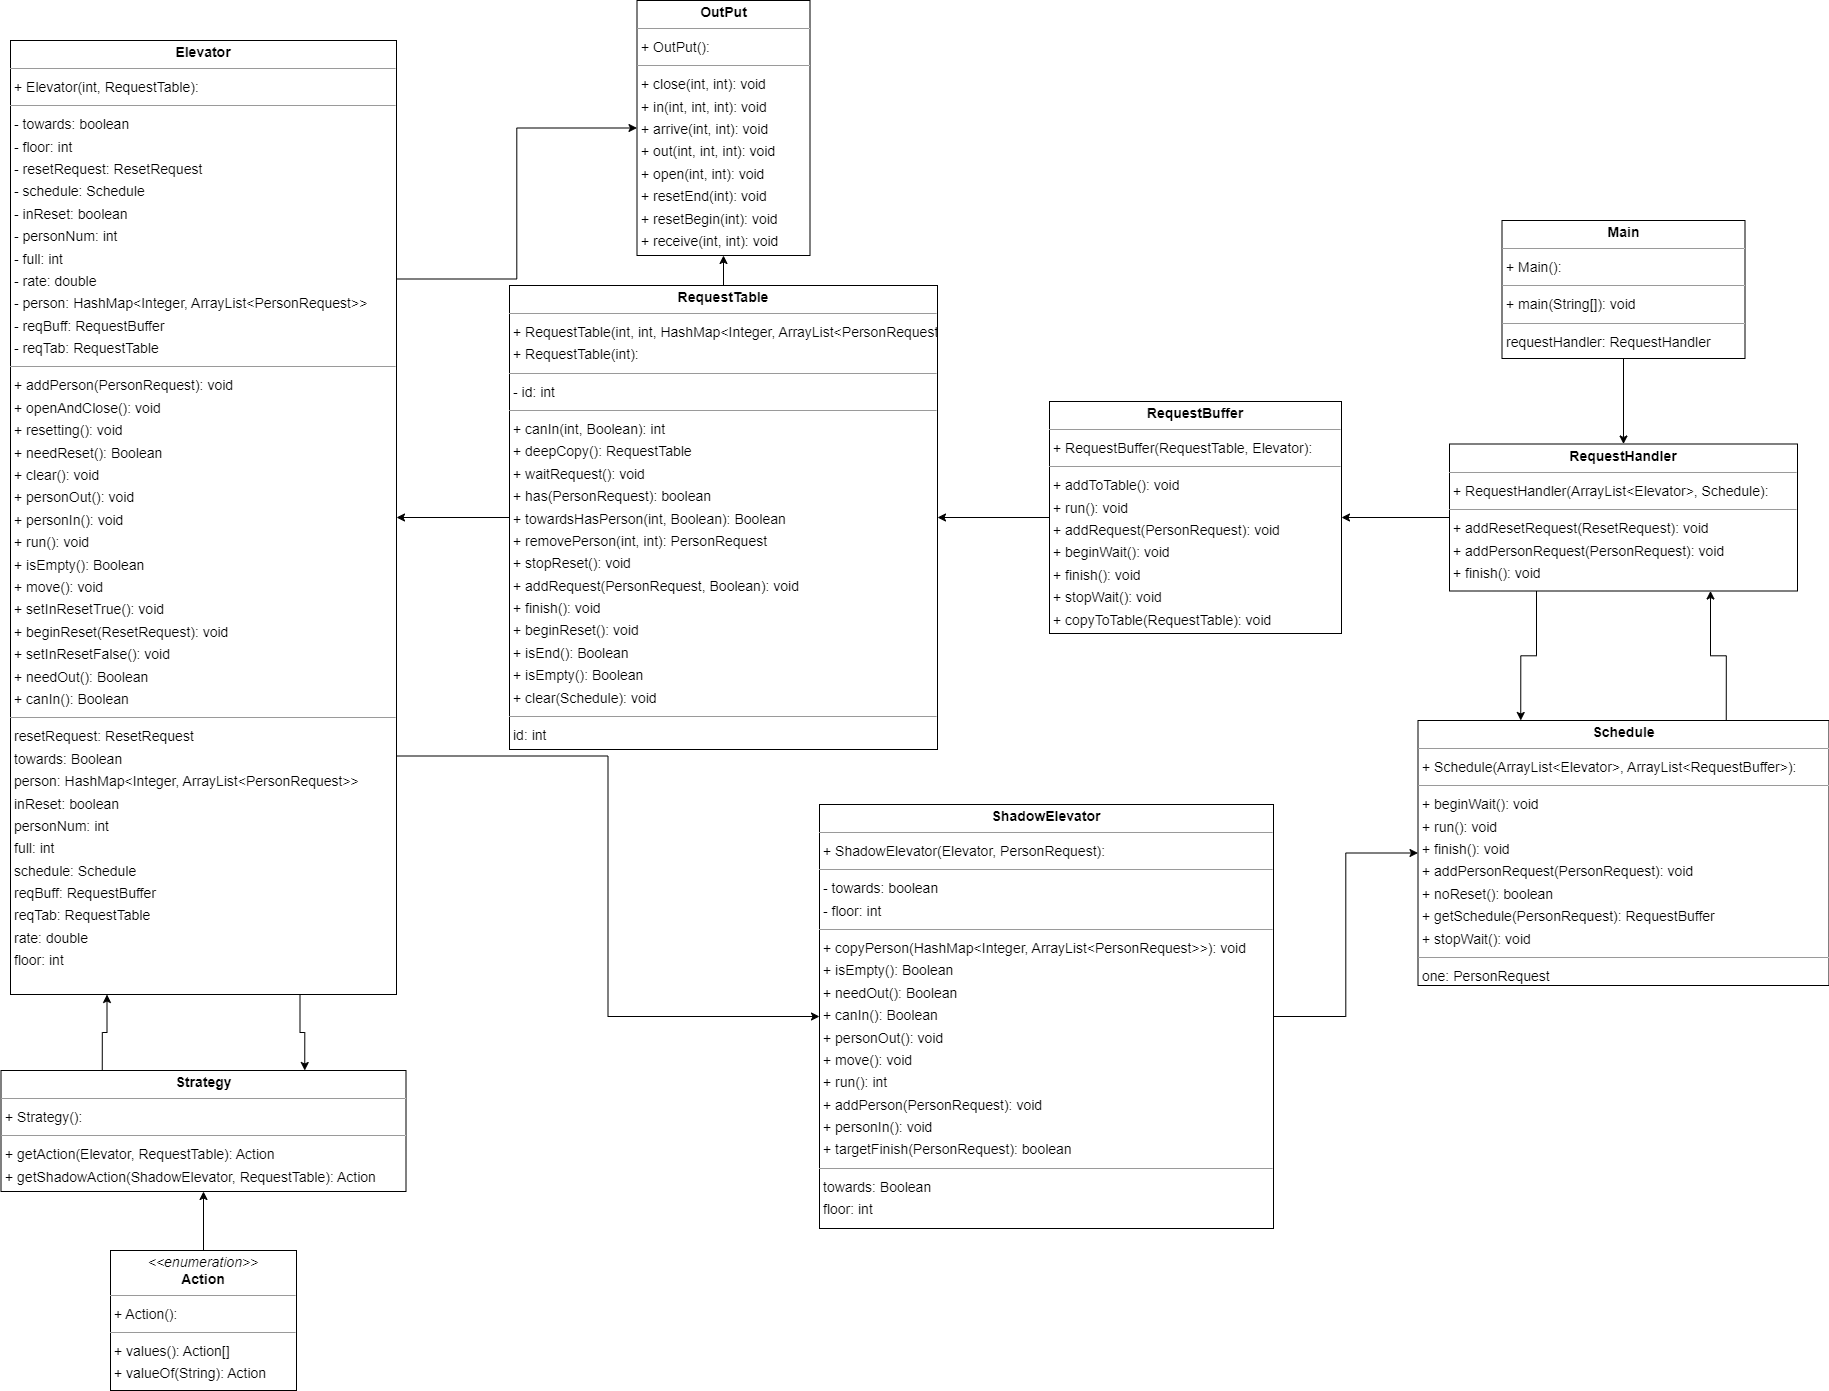

The diagram above was exported from draw.io. Its source (the exported page's mxGraphModel, read from the mxfile embedded in the PNG):
<mxGraphModel dx="1846" dy="857" grid="1" gridSize="10" guides="1" tooltips="1" connect="1" arrows="1" fold="1" page="0" pageScale="1" pageWidth="827" pageHeight="1169" background="none" math="0" shadow="0">
  <root>
    <mxCell id="0" />
    <mxCell id="1" parent="0" />
    <mxCell id="iVu4oZvwFG3MXudDgiXg-8" value="" style="edgeStyle=orthogonalEdgeStyle;rounded=0;orthogonalLoop=1;jettySize=auto;html=1;" parent="1" source="node1" target="node10" edge="1">
      <mxGeometry relative="1" as="geometry" />
    </mxCell>
    <mxCell id="node1" value="&lt;p style=&quot;margin:0px;margin-top:4px;text-align:center;&quot;&gt;&lt;i&gt;&amp;lt;&amp;lt;enumeration&amp;gt;&amp;gt;&lt;/i&gt;&lt;br/&gt;&lt;b&gt;Action&lt;/b&gt;&lt;/p&gt;&lt;hr size=&quot;1&quot;/&gt;&lt;p style=&quot;margin:0 0 0 4px;line-height:1.6;&quot;&gt;+ Action(): &lt;/p&gt;&lt;hr size=&quot;1&quot;/&gt;&lt;p style=&quot;margin:0 0 0 4px;line-height:1.6;&quot;&gt;+ values(): Action[]&lt;br/&gt;+ valueOf(String): Action&lt;/p&gt;" style="verticalAlign=top;align=left;overflow=fill;fontSize=14;fontFamily=Helvetica;html=1;rounded=0;shadow=0;comic=0;labelBackgroundColor=none;strokeWidth=1;" parent="1" vertex="1">
      <mxGeometry x="-39" y="1300" width="186" height="140" as="geometry" />
    </mxCell>
    <mxCell id="iVu4oZvwFG3MXudDgiXg-7" style="edgeStyle=orthogonalEdgeStyle;rounded=0;orthogonalLoop=1;jettySize=auto;html=1;exitX=0.75;exitY=1;exitDx=0;exitDy=0;entryX=0.75;entryY=0;entryDx=0;entryDy=0;" parent="1" source="node8" target="node10" edge="1">
      <mxGeometry relative="1" as="geometry" />
    </mxCell>
    <mxCell id="iVu4oZvwFG3MXudDgiXg-17" style="edgeStyle=orthogonalEdgeStyle;rounded=0;orthogonalLoop=1;jettySize=auto;html=1;exitX=1;exitY=0.75;exitDx=0;exitDy=0;entryX=0;entryY=0.5;entryDx=0;entryDy=0;" parent="1" source="node8" target="node0" edge="1">
      <mxGeometry relative="1" as="geometry" />
    </mxCell>
    <mxCell id="iVu4oZvwFG3MXudDgiXg-18" style="edgeStyle=orthogonalEdgeStyle;rounded=0;orthogonalLoop=1;jettySize=auto;html=1;exitX=1;exitY=0.25;exitDx=0;exitDy=0;entryX=0;entryY=0.5;entryDx=0;entryDy=0;" parent="1" source="node8" target="node5" edge="1">
      <mxGeometry relative="1" as="geometry" />
    </mxCell>
    <mxCell id="node8" value="&lt;p style=&quot;margin:0px;margin-top:4px;text-align:center;&quot;&gt;&lt;b&gt;Elevator&lt;/b&gt;&lt;/p&gt;&lt;hr size=&quot;1&quot;/&gt;&lt;p style=&quot;margin:0 0 0 4px;line-height:1.6;&quot;&gt;+ Elevator(int, RequestTable): &lt;/p&gt;&lt;hr size=&quot;1&quot;/&gt;&lt;p style=&quot;margin:0 0 0 4px;line-height:1.6;&quot;&gt;- towards: boolean&lt;br/&gt;- floor: int&lt;br/&gt;- resetRequest: ResetRequest&lt;br/&gt;- schedule: Schedule&lt;br/&gt;- inReset: boolean&lt;br/&gt;- personNum: int&lt;br/&gt;- full: int&lt;br/&gt;- rate: double&lt;br/&gt;- person: HashMap&amp;lt;Integer, ArrayList&amp;lt;PersonRequest&amp;gt;&amp;gt;&lt;br/&gt;- reqBuff: RequestBuffer&lt;br/&gt;- reqTab: RequestTable&lt;/p&gt;&lt;hr size=&quot;1&quot;/&gt;&lt;p style=&quot;margin:0 0 0 4px;line-height:1.6;&quot;&gt;+ addPerson(PersonRequest): void&lt;br/&gt;+ openAndClose(): void&lt;br/&gt;+ resetting(): void&lt;br/&gt;+ needReset(): Boolean&lt;br/&gt;+ clear(): void&lt;br/&gt;+ personOut(): void&lt;br/&gt;+ personIn(): void&lt;br/&gt;+ run(): void&lt;br/&gt;+ isEmpty(): Boolean&lt;br/&gt;+ move(): void&lt;br/&gt;+ setInResetTrue(): void&lt;br/&gt;+ beginReset(ResetRequest): void&lt;br/&gt;+ setInResetFalse(): void&lt;br/&gt;+ needOut(): Boolean&lt;br/&gt;+ canIn(): Boolean&lt;/p&gt;&lt;hr size=&quot;1&quot;/&gt;&lt;p style=&quot;margin:0 0 0 4px;line-height:1.6;&quot;&gt; resetRequest: ResetRequest&lt;br/&gt; towards: Boolean&lt;br/&gt; person: HashMap&amp;lt;Integer, ArrayList&amp;lt;PersonRequest&amp;gt;&amp;gt;&lt;br/&gt; inReset: boolean&lt;br/&gt; personNum: int&lt;br/&gt; full: int&lt;br/&gt; schedule: Schedule&lt;br/&gt; reqBuff: RequestBuffer&lt;br/&gt; reqTab: RequestTable&lt;br/&gt; rate: double&lt;br/&gt; floor: int&lt;/p&gt;" style="verticalAlign=top;align=left;overflow=fill;fontSize=14;fontFamily=Helvetica;html=1;rounded=0;shadow=0;comic=0;labelBackgroundColor=none;strokeWidth=1;" parent="1" vertex="1">
      <mxGeometry x="-139" y="90" width="386" height="954" as="geometry" />
    </mxCell>
    <mxCell id="iVu4oZvwFG3MXudDgiXg-19" style="edgeStyle=orthogonalEdgeStyle;rounded=0;orthogonalLoop=1;jettySize=auto;html=1;entryX=0.5;entryY=0;entryDx=0;entryDy=0;" parent="1" source="node3" target="node6" edge="1">
      <mxGeometry relative="1" as="geometry" />
    </mxCell>
    <mxCell id="node3" value="&lt;p style=&quot;margin:0px;margin-top:4px;text-align:center;&quot;&gt;&lt;b&gt;Main&lt;/b&gt;&lt;/p&gt;&lt;hr size=&quot;1&quot;/&gt;&lt;p style=&quot;margin:0 0 0 4px;line-height:1.6;&quot;&gt;+ Main(): &lt;/p&gt;&lt;hr size=&quot;1&quot;/&gt;&lt;p style=&quot;margin:0 0 0 4px;line-height:1.6;&quot;&gt;+ main(String[]): void&lt;/p&gt;&lt;hr size=&quot;1&quot;/&gt;&lt;p style=&quot;margin:0 0 0 4px;line-height:1.6;&quot;&gt; requestHandler: RequestHandler&lt;/p&gt;" style="verticalAlign=top;align=left;overflow=fill;fontSize=14;fontFamily=Helvetica;html=1;rounded=0;shadow=0;comic=0;labelBackgroundColor=none;strokeWidth=1;" parent="1" vertex="1">
      <mxGeometry x="1352.5" y="270" width="243" height="138" as="geometry" />
    </mxCell>
    <mxCell id="node5" value="&lt;p style=&quot;margin:0px;margin-top:4px;text-align:center;&quot;&gt;&lt;b&gt;OutPut&lt;/b&gt;&lt;/p&gt;&lt;hr size=&quot;1&quot;/&gt;&lt;p style=&quot;margin:0 0 0 4px;line-height:1.6;&quot;&gt;+ OutPut(): &lt;/p&gt;&lt;hr size=&quot;1&quot;/&gt;&lt;p style=&quot;margin:0 0 0 4px;line-height:1.6;&quot;&gt;+ close(int, int): void&lt;br/&gt;+ in(int, int, int): void&lt;br/&gt;+ arrive(int, int): void&lt;br/&gt;+ out(int, int, int): void&lt;br/&gt;+ open(int, int): void&lt;br/&gt;+ resetEnd(int): void&lt;br/&gt;+ resetBegin(int): void&lt;br/&gt;+ receive(int, int): void&lt;/p&gt;" style="verticalAlign=top;align=left;overflow=fill;fontSize=14;fontFamily=Helvetica;html=1;rounded=0;shadow=0;comic=0;labelBackgroundColor=none;strokeWidth=1;" parent="1" vertex="1">
      <mxGeometry x="487.5" y="50" width="173" height="255" as="geometry" />
    </mxCell>
    <mxCell id="iVu4oZvwFG3MXudDgiXg-4" style="edgeStyle=orthogonalEdgeStyle;rounded=0;orthogonalLoop=1;jettySize=auto;html=1;entryX=1;entryY=0.5;entryDx=0;entryDy=0;" parent="1" source="node4" target="node2" edge="1">
      <mxGeometry relative="1" as="geometry" />
    </mxCell>
    <mxCell id="node4" value="&lt;p style=&quot;margin:0px;margin-top:4px;text-align:center;&quot;&gt;&lt;b&gt;RequestBuffer&lt;/b&gt;&lt;/p&gt;&lt;hr size=&quot;1&quot;/&gt;&lt;p style=&quot;margin:0 0 0 4px;line-height:1.6;&quot;&gt;+ RequestBuffer(RequestTable, Elevator): &lt;/p&gt;&lt;hr size=&quot;1&quot;/&gt;&lt;p style=&quot;margin:0 0 0 4px;line-height:1.6;&quot;&gt;+ addToTable(): void&lt;br/&gt;+ run(): void&lt;br/&gt;+ addRequest(PersonRequest): void&lt;br/&gt;+ beginWait(): void&lt;br/&gt;+ finish(): void&lt;br/&gt;+ stopWait(): void&lt;br/&gt;+ copyToTable(RequestTable): void&lt;/p&gt;" style="verticalAlign=top;align=left;overflow=fill;fontSize=14;fontFamily=Helvetica;html=1;rounded=0;shadow=0;comic=0;labelBackgroundColor=none;strokeWidth=1;" parent="1" vertex="1">
      <mxGeometry x="900" y="451" width="292" height="232" as="geometry" />
    </mxCell>
    <mxCell id="iVu4oZvwFG3MXudDgiXg-13" style="edgeStyle=orthogonalEdgeStyle;rounded=0;orthogonalLoop=1;jettySize=auto;html=1;entryX=1;entryY=0.5;entryDx=0;entryDy=0;" parent="1" source="node6" target="node4" edge="1">
      <mxGeometry relative="1" as="geometry" />
    </mxCell>
    <mxCell id="iVu4oZvwFG3MXudDgiXg-14" style="edgeStyle=orthogonalEdgeStyle;rounded=0;orthogonalLoop=1;jettySize=auto;html=1;exitX=0.25;exitY=1;exitDx=0;exitDy=0;entryX=0.25;entryY=0;entryDx=0;entryDy=0;" parent="1" source="node6" target="node9" edge="1">
      <mxGeometry relative="1" as="geometry" />
    </mxCell>
    <mxCell id="node6" value="&lt;p style=&quot;margin:0px;margin-top:4px;text-align:center;&quot;&gt;&lt;b&gt;RequestHandler&lt;/b&gt;&lt;/p&gt;&lt;hr size=&quot;1&quot;/&gt;&lt;p style=&quot;margin:0 0 0 4px;line-height:1.6;&quot;&gt;+ RequestHandler(ArrayList&amp;lt;Elevator&amp;gt;, Schedule): &lt;/p&gt;&lt;hr size=&quot;1&quot;/&gt;&lt;p style=&quot;margin:0 0 0 4px;line-height:1.6;&quot;&gt;+ addResetRequest(ResetRequest): void&lt;br/&gt;+ addPersonRequest(PersonRequest): void&lt;br/&gt;+ finish(): void&lt;/p&gt;" style="verticalAlign=top;align=left;overflow=fill;fontSize=14;fontFamily=Helvetica;html=1;rounded=0;shadow=0;comic=0;labelBackgroundColor=none;strokeWidth=1;" parent="1" vertex="1">
      <mxGeometry x="1300" y="493.5" width="348" height="147" as="geometry" />
    </mxCell>
    <mxCell id="iVu4oZvwFG3MXudDgiXg-3" style="edgeStyle=orthogonalEdgeStyle;rounded=0;orthogonalLoop=1;jettySize=auto;html=1;" parent="1" source="node2" target="node8" edge="1">
      <mxGeometry relative="1" as="geometry" />
    </mxCell>
    <mxCell id="iVu4oZvwFG3MXudDgiXg-9" style="edgeStyle=orthogonalEdgeStyle;rounded=0;orthogonalLoop=1;jettySize=auto;html=1;entryX=0.5;entryY=1;entryDx=0;entryDy=0;" parent="1" source="node2" target="node5" edge="1">
      <mxGeometry relative="1" as="geometry" />
    </mxCell>
    <mxCell id="node2" value="&lt;p style=&quot;margin:0px;margin-top:4px;text-align:center;&quot;&gt;&lt;b&gt;RequestTable&lt;/b&gt;&lt;/p&gt;&lt;hr size=&quot;1&quot;/&gt;&lt;p style=&quot;margin:0 0 0 4px;line-height:1.6;&quot;&gt;+ RequestTable(int, int, HashMap&amp;lt;Integer, ArrayList&amp;lt;PersonRequest&amp;gt;&amp;gt;, Boolean, Boolean): &lt;br/&gt;+ RequestTable(int): &lt;/p&gt;&lt;hr size=&quot;1&quot;/&gt;&lt;p style=&quot;margin:0 0 0 4px;line-height:1.6;&quot;&gt;- id: int&lt;/p&gt;&lt;hr size=&quot;1&quot;/&gt;&lt;p style=&quot;margin:0 0 0 4px;line-height:1.6;&quot;&gt;+ canIn(int, Boolean): int&lt;br/&gt;+ deepCopy(): RequestTable&lt;br/&gt;+ waitRequest(): void&lt;br/&gt;+ has(PersonRequest): boolean&lt;br/&gt;+ towardsHasPerson(int, Boolean): Boolean&lt;br/&gt;+ removePerson(int, int): PersonRequest&lt;br/&gt;+ stopReset(): void&lt;br/&gt;+ addRequest(PersonRequest, Boolean): void&lt;br/&gt;+ finish(): void&lt;br/&gt;+ beginReset(): void&lt;br/&gt;+ isEnd(): Boolean&lt;br/&gt;+ isEmpty(): Boolean&lt;br/&gt;+ clear(Schedule): void&lt;/p&gt;&lt;hr size=&quot;1&quot;/&gt;&lt;p style=&quot;margin:0 0 0 4px;line-height:1.6;&quot;&gt; id: int&lt;/p&gt;" style="verticalAlign=top;align=left;overflow=fill;fontSize=14;fontFamily=Helvetica;html=1;rounded=0;shadow=0;comic=0;labelBackgroundColor=none;strokeWidth=1;" parent="1" vertex="1">
      <mxGeometry x="360" y="335" width="428" height="464" as="geometry" />
    </mxCell>
    <mxCell id="iVu4oZvwFG3MXudDgiXg-15" style="edgeStyle=orthogonalEdgeStyle;rounded=0;orthogonalLoop=1;jettySize=auto;html=1;exitX=0.75;exitY=0;exitDx=0;exitDy=0;entryX=0.75;entryY=1;entryDx=0;entryDy=0;" parent="1" source="node9" target="node6" edge="1">
      <mxGeometry relative="1" as="geometry" />
    </mxCell>
    <mxCell id="node9" value="&lt;p style=&quot;margin:0px;margin-top:4px;text-align:center;&quot;&gt;&lt;b&gt;Schedule&lt;/b&gt;&lt;/p&gt;&lt;hr size=&quot;1&quot;/&gt;&lt;p style=&quot;margin:0 0 0 4px;line-height:1.6;&quot;&gt;+ Schedule(ArrayList&amp;lt;Elevator&amp;gt;, ArrayList&amp;lt;RequestBuffer&amp;gt;): &lt;/p&gt;&lt;hr size=&quot;1&quot;/&gt;&lt;p style=&quot;margin:0 0 0 4px;line-height:1.6;&quot;&gt;+ beginWait(): void&lt;br/&gt;+ run(): void&lt;br/&gt;+ finish(): void&lt;br/&gt;+ addPersonRequest(PersonRequest): void&lt;br/&gt;+ noReset(): boolean&lt;br/&gt;+ getSchedule(PersonRequest): RequestBuffer&lt;br/&gt;+ stopWait(): void&lt;/p&gt;&lt;hr size=&quot;1&quot;/&gt;&lt;p style=&quot;margin:0 0 0 4px;line-height:1.6;&quot;&gt; one: PersonRequest&lt;/p&gt;" style="verticalAlign=top;align=left;overflow=fill;fontSize=14;fontFamily=Helvetica;html=1;rounded=0;shadow=0;comic=0;labelBackgroundColor=none;strokeWidth=1;" parent="1" vertex="1">
      <mxGeometry x="1268.5" y="770" width="411" height="265" as="geometry" />
    </mxCell>
    <mxCell id="iVu4oZvwFG3MXudDgiXg-16" style="edgeStyle=orthogonalEdgeStyle;rounded=0;orthogonalLoop=1;jettySize=auto;html=1;entryX=0;entryY=0.5;entryDx=0;entryDy=0;" parent="1" source="node0" target="node9" edge="1">
      <mxGeometry relative="1" as="geometry" />
    </mxCell>
    <mxCell id="node0" value="&lt;p style=&quot;margin:0px;margin-top:4px;text-align:center;&quot;&gt;&lt;b&gt;ShadowElevator&lt;/b&gt;&lt;/p&gt;&lt;hr size=&quot;1&quot;/&gt;&lt;p style=&quot;margin:0 0 0 4px;line-height:1.6;&quot;&gt;+ ShadowElevator(Elevator, PersonRequest): &lt;/p&gt;&lt;hr size=&quot;1&quot;/&gt;&lt;p style=&quot;margin:0 0 0 4px;line-height:1.6;&quot;&gt;- towards: boolean&lt;br/&gt;- floor: int&lt;/p&gt;&lt;hr size=&quot;1&quot;/&gt;&lt;p style=&quot;margin:0 0 0 4px;line-height:1.6;&quot;&gt;+ copyPerson(HashMap&amp;lt;Integer, ArrayList&amp;lt;PersonRequest&amp;gt;&amp;gt;): void&lt;br/&gt;+ isEmpty(): Boolean&lt;br/&gt;+ needOut(): Boolean&lt;br/&gt;+ canIn(): Boolean&lt;br/&gt;+ personOut(): void&lt;br/&gt;+ move(): void&lt;br/&gt;+ run(): int&lt;br/&gt;+ addPerson(PersonRequest): void&lt;br/&gt;+ personIn(): void&lt;br/&gt;+ targetFinish(PersonRequest): boolean&lt;/p&gt;&lt;hr size=&quot;1&quot;/&gt;&lt;p style=&quot;margin:0 0 0 4px;line-height:1.6;&quot;&gt; towards: Boolean&lt;br/&gt; floor: int&lt;/p&gt;" style="verticalAlign=top;align=left;overflow=fill;fontSize=14;fontFamily=Helvetica;html=1;rounded=0;shadow=0;comic=0;labelBackgroundColor=none;strokeWidth=1;" parent="1" vertex="1">
      <mxGeometry x="670" y="854" width="454" height="424" as="geometry" />
    </mxCell>
    <mxCell id="iVu4oZvwFG3MXudDgiXg-6" style="edgeStyle=orthogonalEdgeStyle;rounded=0;orthogonalLoop=1;jettySize=auto;html=1;exitX=0.25;exitY=0;exitDx=0;exitDy=0;entryX=0.25;entryY=1;entryDx=0;entryDy=0;" parent="1" source="node10" target="node8" edge="1">
      <mxGeometry relative="1" as="geometry" />
    </mxCell>
    <mxCell id="node10" value="&lt;p style=&quot;margin:0px;margin-top:4px;text-align:center;&quot;&gt;&lt;b&gt;Strategy&lt;/b&gt;&lt;/p&gt;&lt;hr size=&quot;1&quot;/&gt;&lt;p style=&quot;margin:0 0 0 4px;line-height:1.6;&quot;&gt;+ Strategy(): &lt;/p&gt;&lt;hr size=&quot;1&quot;/&gt;&lt;p style=&quot;margin:0 0 0 4px;line-height:1.6;&quot;&gt;+ getAction(Elevator, RequestTable): Action&lt;br/&gt;+ getShadowAction(ShadowElevator, RequestTable): Action&lt;/p&gt;" style="verticalAlign=top;align=left;overflow=fill;fontSize=14;fontFamily=Helvetica;html=1;rounded=0;shadow=0;comic=0;labelBackgroundColor=none;strokeWidth=1;" parent="1" vertex="1">
      <mxGeometry x="-148.5" y="1120" width="405" height="121" as="geometry" />
    </mxCell>
  </root>
</mxGraphModel>